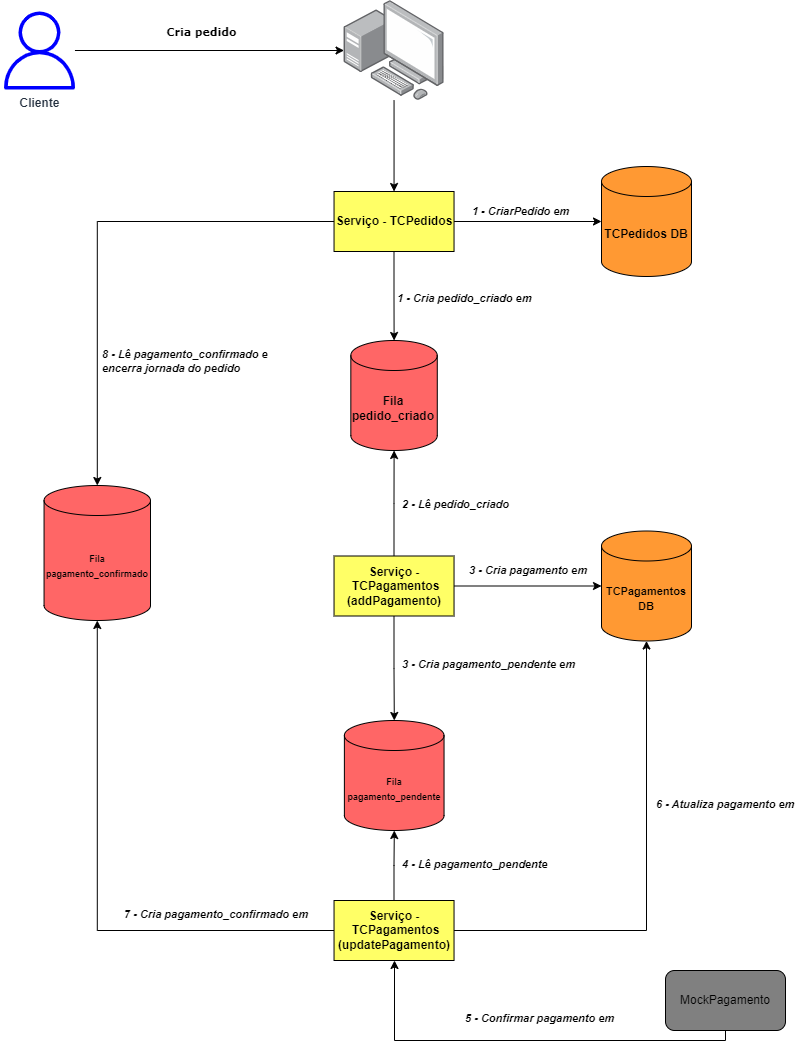

The diagram above was exported from draw.io. Its source (the exported page's mxGraphModel, read from the mxfile embedded in the PNG):
<mxGraphModel dx="3703" dy="720" grid="1" gridSize="10" guides="1" tooltips="1" connect="1" arrows="1" fold="1" page="1" pageScale="1" pageWidth="827" pageHeight="1169" background="#ffffff" math="0" shadow="0">
  <root>
    <mxCell id="0" />
    <mxCell id="1" parent="0" />
    <mxCell id="gMpTN-6lT56Bxh3gGBhe-114" value="&lt;b&gt;&lt;font style=&quot;font-size: 12px;&quot;&gt;Fila pedido_criado&lt;/font&gt;&lt;/b&gt;" style="shape=cylinder3;whiteSpace=wrap;html=1;boundedLbl=1;backgroundOutline=1;size=15;fillColor=#FF6666;" parent="1" vertex="1">
      <mxGeometry x="-1289.67" y="440" width="86.45" height="110" as="geometry" />
    </mxCell>
    <mxCell id="gMpTN-6lT56Bxh3gGBhe-134" style="edgeStyle=orthogonalEdgeStyle;rounded=0;orthogonalLoop=1;jettySize=auto;html=1;" parent="1" source="gMpTN-6lT56Bxh3gGBhe-117" target="gMpTN-6lT56Bxh3gGBhe-118" edge="1">
      <mxGeometry relative="1" as="geometry" />
    </mxCell>
    <mxCell id="gMpTN-6lT56Bxh3gGBhe-156" value="&lt;b&gt;&lt;i&gt;1 - CriarPedido em&lt;/i&gt;&lt;/b&gt;" style="edgeLabel;html=1;align=center;verticalAlign=middle;resizable=0;points=[];" parent="gMpTN-6lT56Bxh3gGBhe-134" vertex="1" connectable="0">
      <mxGeometry x="-0.1106" relative="1" as="geometry">
        <mxPoint y="-11" as="offset" />
      </mxGeometry>
    </mxCell>
    <mxCell id="gMpTN-6lT56Bxh3gGBhe-135" value="" style="edgeStyle=orthogonalEdgeStyle;rounded=0;orthogonalLoop=1;jettySize=auto;html=1;" parent="1" source="gMpTN-6lT56Bxh3gGBhe-117" target="gMpTN-6lT56Bxh3gGBhe-114" edge="1">
      <mxGeometry relative="1" as="geometry" />
    </mxCell>
    <mxCell id="gMpTN-6lT56Bxh3gGBhe-117" value="&lt;b&gt;Serviço - TCPedidos&lt;/b&gt;" style="rounded=0;whiteSpace=wrap;html=1;fillColor=#FFFF66;" parent="1" vertex="1">
      <mxGeometry x="-1306.46" y="291" width="120" height="60" as="geometry" />
    </mxCell>
    <mxCell id="gMpTN-6lT56Bxh3gGBhe-118" value="&lt;b&gt;TCPedidos DB&lt;/b&gt;" style="shape=cylinder3;whiteSpace=wrap;html=1;boundedLbl=1;backgroundOutline=1;size=15;fillColor=#FF9933;" parent="1" vertex="1">
      <mxGeometry x="-1039" y="266" width="90" height="110" as="geometry" />
    </mxCell>
    <mxCell id="gMpTN-6lT56Bxh3gGBhe-130" value="" style="edgeStyle=orthogonalEdgeStyle;rounded=0;orthogonalLoop=1;jettySize=auto;html=1;" parent="1" source="gMpTN-6lT56Bxh3gGBhe-123" target="gMpTN-6lT56Bxh3gGBhe-117" edge="1">
      <mxGeometry relative="1" as="geometry" />
    </mxCell>
    <mxCell id="gMpTN-6lT56Bxh3gGBhe-123" value="" style="image;points=[];aspect=fixed;html=1;align=center;shadow=0;dashed=0;image=img/lib/allied_telesis/computer_and_terminals/Personal_Computer_with_Server.svg;" parent="1" vertex="1">
      <mxGeometry x="-1296.45" y="100" width="100" height="100" as="geometry" />
    </mxCell>
    <mxCell id="gMpTN-6lT56Bxh3gGBhe-125" value="" style="edgeStyle=orthogonalEdgeStyle;rounded=0;orthogonalLoop=1;jettySize=auto;html=1;" parent="1" source="gMpTN-6lT56Bxh3gGBhe-124" target="gMpTN-6lT56Bxh3gGBhe-123" edge="1">
      <mxGeometry relative="1" as="geometry" />
    </mxCell>
    <mxCell id="gMpTN-6lT56Bxh3gGBhe-126" value="&lt;font face=&quot;Verdana&quot;&gt;&lt;b&gt;Cria pedido&lt;/b&gt;&lt;/font&gt;" style="edgeLabel;html=1;align=center;verticalAlign=middle;resizable=0;points=[];" parent="gMpTN-6lT56Bxh3gGBhe-125" vertex="1" connectable="0">
      <mxGeometry x="-0.3344" y="-3" relative="1" as="geometry">
        <mxPoint x="36" y="-22" as="offset" />
      </mxGeometry>
    </mxCell>
    <mxCell id="gMpTN-6lT56Bxh3gGBhe-124" value="&lt;b&gt;Cliente&lt;/b&gt;" style="sketch=0;outlineConnect=0;fontColor=#232F3E;gradientColor=none;fillColor=#0000FF;strokeColor=none;dashed=0;verticalLabelPosition=bottom;verticalAlign=top;align=center;html=1;fontSize=12;fontStyle=0;aspect=fixed;pointerEvents=1;shape=mxgraph.aws4.user;" parent="1" vertex="1">
      <mxGeometry x="-1640" y="111" width="78" height="78" as="geometry" />
    </mxCell>
    <mxCell id="gMpTN-6lT56Bxh3gGBhe-139" value="" style="edgeStyle=orthogonalEdgeStyle;rounded=0;orthogonalLoop=1;jettySize=auto;html=1;" parent="1" source="gMpTN-6lT56Bxh3gGBhe-136" target="gMpTN-6lT56Bxh3gGBhe-114" edge="1">
      <mxGeometry relative="1" as="geometry" />
    </mxCell>
    <mxCell id="gMpTN-6lT56Bxh3gGBhe-140" value="" style="edgeStyle=orthogonalEdgeStyle;rounded=0;orthogonalLoop=1;jettySize=auto;html=1;" parent="1" source="gMpTN-6lT56Bxh3gGBhe-136" target="gMpTN-6lT56Bxh3gGBhe-137" edge="1">
      <mxGeometry relative="1" as="geometry" />
    </mxCell>
    <mxCell id="gMpTN-6lT56Bxh3gGBhe-142" value="" style="edgeStyle=orthogonalEdgeStyle;rounded=0;orthogonalLoop=1;jettySize=auto;html=1;" parent="1" source="gMpTN-6lT56Bxh3gGBhe-136" target="gMpTN-6lT56Bxh3gGBhe-141" edge="1">
      <mxGeometry relative="1" as="geometry" />
    </mxCell>
    <mxCell id="gMpTN-6lT56Bxh3gGBhe-136" value="&lt;b&gt;Serviço -&amp;nbsp;TCPagamentos&lt;/b&gt;&lt;div&gt;&lt;b&gt;(addPagamento)&lt;/b&gt;&lt;/div&gt;" style="rounded=0;whiteSpace=wrap;html=1;fillColor=#FFFF66;" parent="1" vertex="1">
      <mxGeometry x="-1306.46" y="655.5" width="120" height="60" as="geometry" />
    </mxCell>
    <mxCell id="gMpTN-6lT56Bxh3gGBhe-137" value="&lt;b&gt;&lt;font style=&quot;font-size: 11px;&quot;&gt;TCPagamentos DB&lt;/font&gt;&lt;/b&gt;" style="shape=cylinder3;whiteSpace=wrap;html=1;boundedLbl=1;backgroundOutline=1;size=15;fillColor=#FF9933;" parent="1" vertex="1">
      <mxGeometry x="-1039" y="630.5" width="90" height="110" as="geometry" />
    </mxCell>
    <mxCell id="gMpTN-6lT56Bxh3gGBhe-141" value="&lt;font style=&quot;font-size: 9px;&quot;&gt;&lt;b&gt;Fila pagamento_pendente&lt;/b&gt;&lt;/font&gt;" style="shape=cylinder3;whiteSpace=wrap;html=1;boundedLbl=1;backgroundOutline=1;size=15;fillColor=#FF6666;" parent="1" vertex="1">
      <mxGeometry x="-1296.1200000000001" y="820" width="99.67" height="110" as="geometry" />
    </mxCell>
    <mxCell id="gMpTN-6lT56Bxh3gGBhe-145" value="" style="edgeStyle=orthogonalEdgeStyle;rounded=0;orthogonalLoop=1;jettySize=auto;html=1;" parent="1" source="gMpTN-6lT56Bxh3gGBhe-143" target="gMpTN-6lT56Bxh3gGBhe-141" edge="1">
      <mxGeometry relative="1" as="geometry" />
    </mxCell>
    <mxCell id="gMpTN-6lT56Bxh3gGBhe-147" value="" style="edgeStyle=orthogonalEdgeStyle;rounded=0;orthogonalLoop=1;jettySize=auto;html=1;" parent="1" source="gMpTN-6lT56Bxh3gGBhe-143" target="gMpTN-6lT56Bxh3gGBhe-137" edge="1">
      <mxGeometry relative="1" as="geometry">
        <mxPoint x="-990" y="1075" as="targetPoint" />
      </mxGeometry>
    </mxCell>
    <mxCell id="gMpTN-6lT56Bxh3gGBhe-153" value="" style="edgeStyle=orthogonalEdgeStyle;rounded=0;orthogonalLoop=1;jettySize=auto;html=1;entryX=0.5;entryY=1;entryDx=0;entryDy=0;entryPerimeter=0;" parent="1" source="gMpTN-6lT56Bxh3gGBhe-143" target="gMpTN-6lT56Bxh3gGBhe-151" edge="1">
      <mxGeometry relative="1" as="geometry">
        <mxPoint x="-1496.77" y="940" as="targetPoint" />
      </mxGeometry>
    </mxCell>
    <mxCell id="gMpTN-6lT56Bxh3gGBhe-143" value="&lt;b&gt;Serviço -&amp;nbsp;TCPagamentos&lt;/b&gt;&lt;div&gt;&lt;b&gt;(update&lt;/b&gt;&lt;b style=&quot;background-color: initial;&quot;&gt;Pagamento&lt;/b&gt;&lt;b style=&quot;background-color: initial;&quot;&gt;)&lt;/b&gt;&lt;/div&gt;" style="rounded=0;whiteSpace=wrap;html=1;fillColor=#FFFF66;" parent="1" vertex="1">
      <mxGeometry x="-1306.46" y="1000" width="120" height="60" as="geometry" />
    </mxCell>
    <mxCell id="gMpTN-6lT56Bxh3gGBhe-150" value="" style="edgeStyle=orthogonalEdgeStyle;rounded=0;orthogonalLoop=1;jettySize=auto;html=1;" parent="1" source="gMpTN-6lT56Bxh3gGBhe-148" target="gMpTN-6lT56Bxh3gGBhe-143" edge="1">
      <mxGeometry relative="1" as="geometry">
        <mxPoint x="-1240" y="1110" as="targetPoint" />
        <Array as="points">
          <mxPoint x="-1246" y="1140" />
        </Array>
      </mxGeometry>
    </mxCell>
    <mxCell id="gMpTN-6lT56Bxh3gGBhe-148" value="MockPagamento" style="rounded=1;whiteSpace=wrap;html=1;fillColor=#808080;" parent="1" vertex="1">
      <mxGeometry x="-975" y="1070" width="120" height="60" as="geometry" />
    </mxCell>
    <mxCell id="gMpTN-6lT56Bxh3gGBhe-157" value="&lt;b style=&quot;forced-color-adjust: none; color: rgb(0, 0, 0); font-family: Helvetica; font-size: 11px; font-style: normal; font-variant-ligatures: normal; font-variant-caps: normal; letter-spacing: normal; orphans: 2; text-align: center; text-indent: 0px; text-transform: none; widows: 2; word-spacing: 0px; -webkit-text-stroke-width: 0px; white-space: nowrap; text-decoration-thickness: initial; text-decoration-style: initial; text-decoration-color: initial;&quot;&gt;&lt;i style=&quot;forced-color-adjust: none;&quot;&gt;1 -&amp;nbsp;&lt;b style=&quot;font-style: normal;&quot;&gt;&lt;i&gt;Cria pedido_criado&amp;nbsp;&lt;/i&gt;&lt;/b&gt;em&lt;/i&gt;&lt;/b&gt;" style="text;whiteSpace=wrap;html=1;" parent="1" vertex="1">
      <mxGeometry x="-1245" y="384" width="130" height="26" as="geometry" />
    </mxCell>
    <mxCell id="gMpTN-6lT56Bxh3gGBhe-158" value="&lt;b style=&quot;forced-color-adjust: none; color: rgb(0, 0, 0); font-family: Helvetica; font-size: 11px; font-style: normal; font-variant-ligatures: normal; font-variant-caps: normal; letter-spacing: normal; orphans: 2; text-align: center; text-indent: 0px; text-transform: none; widows: 2; word-spacing: 0px; -webkit-text-stroke-width: 0px; white-space: nowrap; text-decoration-thickness: initial; text-decoration-style: initial; text-decoration-color: initial;&quot;&gt;&lt;i style=&quot;forced-color-adjust: none;&quot;&gt;2 - Lê pedido_criado&lt;/i&gt;&lt;/b&gt;" style="text;whiteSpace=wrap;html=1;" parent="1" vertex="1">
      <mxGeometry x="-1240" y="590" width="120" height="26" as="geometry" />
    </mxCell>
    <mxCell id="gMpTN-6lT56Bxh3gGBhe-159" value="&lt;b style=&quot;forced-color-adjust: none; color: rgb(0, 0, 0); font-family: Helvetica; font-size: 11px; font-style: normal; font-variant-ligatures: normal; font-variant-caps: normal; letter-spacing: normal; orphans: 2; text-align: center; text-indent: 0px; text-transform: none; widows: 2; word-spacing: 0px; -webkit-text-stroke-width: 0px; white-space: nowrap; text-decoration-thickness: initial; text-decoration-style: initial; text-decoration-color: initial;&quot;&gt;&lt;i style=&quot;forced-color-adjust: none;&quot;&gt;3 - Cria pagamento em&lt;/i&gt;&lt;/b&gt;" style="text;whiteSpace=wrap;html=1;" parent="1" vertex="1">
      <mxGeometry x="-1173" y="655.5" width="130" height="26" as="geometry" />
    </mxCell>
    <mxCell id="gMpTN-6lT56Bxh3gGBhe-162" value="&lt;b style=&quot;forced-color-adjust: none; color: rgb(0, 0, 0); font-family: Helvetica; font-size: 11px; font-style: normal; font-variant-ligatures: normal; font-variant-caps: normal; letter-spacing: normal; orphans: 2; text-align: center; text-indent: 0px; text-transform: none; widows: 2; word-spacing: 0px; -webkit-text-stroke-width: 0px; white-space: nowrap; text-decoration-thickness: initial; text-decoration-style: initial; text-decoration-color: initial;&quot;&gt;&lt;i style=&quot;forced-color-adjust: none;&quot;&gt;3 - Cria pagamento_pendente em&lt;/i&gt;&lt;/b&gt;" style="text;whiteSpace=wrap;html=1;" parent="1" vertex="1">
      <mxGeometry x="-1240" y="750" width="180" height="26" as="geometry" />
    </mxCell>
    <mxCell id="gMpTN-6lT56Bxh3gGBhe-163" value="&lt;b style=&quot;forced-color-adjust: none; color: rgb(0, 0, 0); font-family: Helvetica; font-size: 11px; font-style: normal; font-variant-ligatures: normal; font-variant-caps: normal; letter-spacing: normal; orphans: 2; text-align: center; text-indent: 0px; text-transform: none; widows: 2; word-spacing: 0px; -webkit-text-stroke-width: 0px; white-space: nowrap; text-decoration-thickness: initial; text-decoration-style: initial; text-decoration-color: initial;&quot;&gt;&lt;i style=&quot;forced-color-adjust: none;&quot;&gt;4 - Lê p&lt;/i&gt;&lt;/b&gt;&lt;b style=&quot;text-wrap: nowrap; font-size: 11px; text-align: center;&quot;&gt;&lt;i&gt;agamento_pendente&amp;nbsp;&amp;nbsp;&lt;/i&gt;&lt;/b&gt;" style="text;whiteSpace=wrap;html=1;" parent="1" vertex="1">
      <mxGeometry x="-1240" y="950" width="150" height="26" as="geometry" />
    </mxCell>
    <mxCell id="gMpTN-6lT56Bxh3gGBhe-164" value="" style="edgeStyle=orthogonalEdgeStyle;rounded=0;orthogonalLoop=1;jettySize=auto;html=1;" parent="1" source="gMpTN-6lT56Bxh3gGBhe-117" target="gMpTN-6lT56Bxh3gGBhe-151" edge="1">
      <mxGeometry relative="1" as="geometry">
        <mxPoint x="-1306" y="321" as="sourcePoint" />
        <mxPoint x="-1506.78" y="810" as="targetPoint" />
      </mxGeometry>
    </mxCell>
    <mxCell id="gMpTN-6lT56Bxh3gGBhe-151" value="&lt;b&gt;&lt;font style=&quot;font-size: 9px;&quot;&gt;Fila p&lt;/font&gt;&lt;font style=&quot;font-size: 9px;&quot;&gt;agamento_confirmado&lt;/font&gt;&lt;/b&gt;" style="shape=cylinder3;whiteSpace=wrap;html=1;boundedLbl=1;backgroundOutline=1;size=15;fillColor=#FF6666;" parent="1" vertex="1">
      <mxGeometry x="-1596.45" y="585" width="106.45" height="135" as="geometry" />
    </mxCell>
    <mxCell id="gMpTN-6lT56Bxh3gGBhe-165" value="&lt;b style=&quot;forced-color-adjust: none; color: rgb(0, 0, 0); font-family: Helvetica; font-size: 11px; font-style: normal; font-variant-ligatures: normal; font-variant-caps: normal; letter-spacing: normal; orphans: 2; text-align: center; text-indent: 0px; text-transform: none; widows: 2; word-spacing: 0px; -webkit-text-stroke-width: 0px; white-space: nowrap; text-decoration-thickness: initial; text-decoration-style: initial; text-decoration-color: initial;&quot;&gt;&lt;i style=&quot;forced-color-adjust: none;&quot;&gt;5 - Confirmar pagamento em&lt;/i&gt;&lt;/b&gt;" style="text;whiteSpace=wrap;html=1;" parent="1" vertex="1">
      <mxGeometry x="-1177" y="1104" width="160" height="26" as="geometry" />
    </mxCell>
    <mxCell id="gMpTN-6lT56Bxh3gGBhe-166" value="&lt;b style=&quot;forced-color-adjust: none; color: rgb(0, 0, 0); font-family: Helvetica; font-size: 11px; font-style: normal; font-variant-ligatures: normal; font-variant-caps: normal; letter-spacing: normal; orphans: 2; text-align: center; text-indent: 0px; text-transform: none; widows: 2; word-spacing: 0px; -webkit-text-stroke-width: 0px; white-space: nowrap; text-decoration-thickness: initial; text-decoration-style: initial; text-decoration-color: initial;&quot;&gt;&lt;i style=&quot;forced-color-adjust: none;&quot;&gt;6 - Atualiza&amp;nbsp;&lt;/i&gt;&lt;/b&gt;&lt;b style=&quot;background-color: initial; text-wrap: nowrap; font-size: 11px; text-align: center;&quot;&gt;&lt;i&gt;pagamento&amp;nbsp;&lt;/i&gt;&lt;/b&gt;&lt;b style=&quot;background-color: initial; text-wrap: nowrap; font-size: 11px; text-align: center;&quot;&gt;&lt;i&gt;em&lt;/i&gt;&lt;/b&gt;" style="text;whiteSpace=wrap;html=1;" parent="1" vertex="1">
      <mxGeometry x="-986" y="890" width="142" height="26" as="geometry" />
    </mxCell>
    <mxCell id="gMpTN-6lT56Bxh3gGBhe-167" value="&lt;b style=&quot;forced-color-adjust: none; color: rgb(0, 0, 0); font-family: Helvetica; font-size: 11px; font-style: normal; font-variant-ligatures: normal; font-variant-caps: normal; letter-spacing: normal; orphans: 2; text-align: center; text-indent: 0px; text-transform: none; widows: 2; word-spacing: 0px; -webkit-text-stroke-width: 0px; white-space: nowrap; text-decoration-thickness: initial; text-decoration-style: initial; text-decoration-color: initial;&quot;&gt;&lt;i style=&quot;forced-color-adjust: none;&quot;&gt;7 - Cria pagamento_confirmado em&lt;/i&gt;&lt;/b&gt;" style="text;whiteSpace=wrap;html=1;" parent="1" vertex="1">
      <mxGeometry x="-1518" y="1000" width="190" height="26" as="geometry" />
    </mxCell>
    <mxCell id="gMpTN-6lT56Bxh3gGBhe-168" value="&lt;b style=&quot;forced-color-adjust: none; color: rgb(0, 0, 0); font-family: Helvetica; font-size: 11px; font-style: normal; font-variant-ligatures: normal; font-variant-caps: normal; letter-spacing: normal; orphans: 2; text-align: center; text-indent: 0px; text-transform: none; widows: 2; word-spacing: 0px; -webkit-text-stroke-width: 0px; white-space: nowrap; text-decoration-thickness: initial; text-decoration-style: initial; text-decoration-color: initial;&quot;&gt;&lt;i style=&quot;forced-color-adjust: none;&quot;&gt;8 - Lê pagamento_confirmado e&amp;nbsp;&lt;/i&gt;&lt;/b&gt;&lt;div&gt;&lt;b style=&quot;forced-color-adjust: none; color: rgb(0, 0, 0); font-family: Helvetica; font-size: 11px; font-style: normal; font-variant-ligatures: normal; font-variant-caps: normal; letter-spacing: normal; orphans: 2; text-align: center; text-indent: 0px; text-transform: none; widows: 2; word-spacing: 0px; -webkit-text-stroke-width: 0px; white-space: nowrap; text-decoration-thickness: initial; text-decoration-style: initial; text-decoration-color: initial;&quot;&gt;&lt;i style=&quot;forced-color-adjust: none;&quot;&gt;encerra jornada do pedido&lt;/i&gt;&lt;/b&gt;&lt;/div&gt;" style="text;whiteSpace=wrap;html=1;" parent="1" vertex="1">
      <mxGeometry x="-1540" y="440" width="190" height="26" as="geometry" />
    </mxCell>
  </root>
</mxGraphModel>